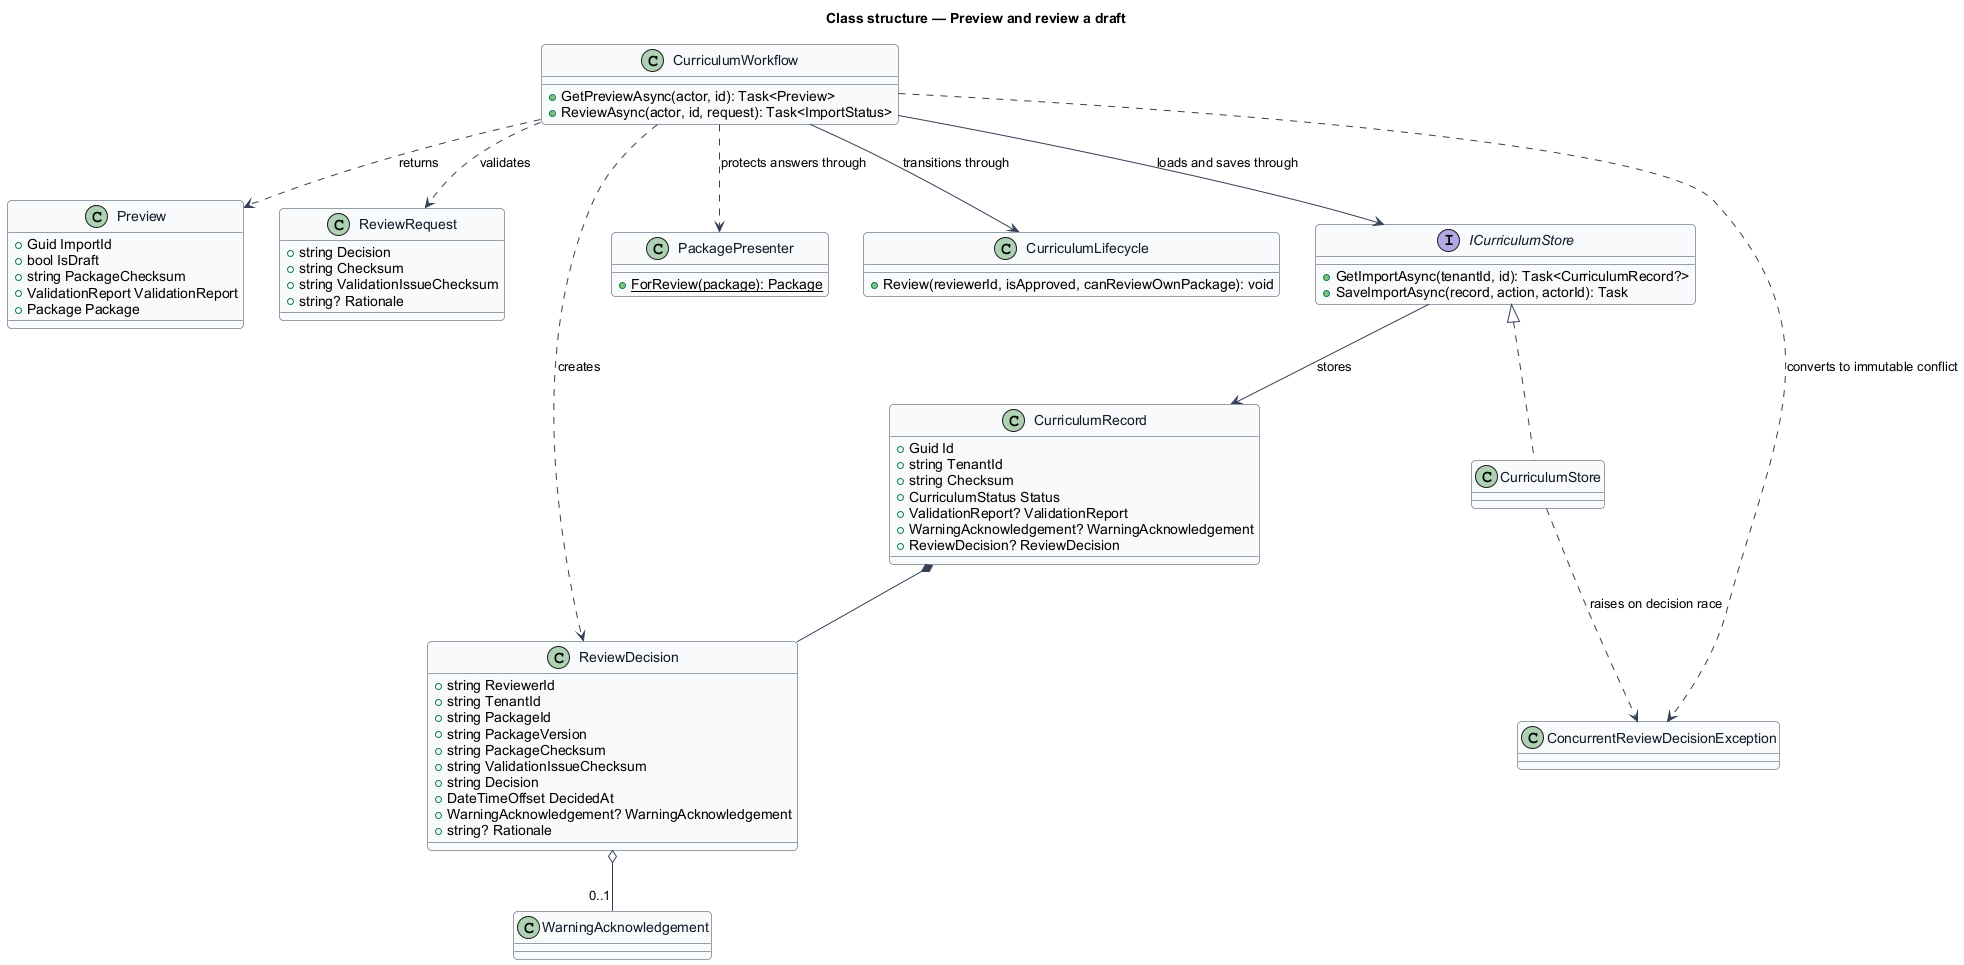

The diagram above was rendered by PlantUML. Its source (embedded in the PNG):
@startuml
skinparam backgroundColor #FFFFFF
skinparam shadowing false
skinparam roundcorner 8
skinparam defaultFontName Arial
skinparam ArrowColor #344054
skinparam class {
  BorderColor #344054
  FontColor #101828
  BackgroundColor #F9FAFB
}
title Class structure — Preview and review a draft

class CurriculumWorkflow {
  +GetPreviewAsync(actor, id): Task<Preview>
  +ReviewAsync(actor, id, request): Task<ImportStatus>
}

class Preview {
  +Guid ImportId
  +bool IsDraft
  +string PackageChecksum
  +ValidationReport ValidationReport
  +Package Package
}

class ReviewRequest {
  +string Decision
  +string Checksum
  +string ValidationIssueChecksum
  +string? Rationale
}

class ReviewDecision {
  +string ReviewerId
  +string TenantId
  +string PackageId
  +string PackageVersion
  +string PackageChecksum
  +string ValidationIssueChecksum
  +string Decision
  +DateTimeOffset DecidedAt
  +WarningAcknowledgement? WarningAcknowledgement
  +string? Rationale
}

class CurriculumRecord {
  +Guid Id
  +string TenantId
  +string Checksum
  +CurriculumStatus Status
  +ValidationReport? ValidationReport
  +WarningAcknowledgement? WarningAcknowledgement
  +ReviewDecision? ReviewDecision
}

class PackagePresenter {
  {static} +ForReview(package): Package
}

class CurriculumLifecycle {
  +Review(reviewerId, isApproved, canReviewOwnPackage): void
}

interface ICurriculumStore {
  +GetImportAsync(tenantId, id): Task<CurriculumRecord?>
  +SaveImportAsync(record, action, actorId): Task
}

class CurriculumStore
class ConcurrentReviewDecisionException

CurriculumWorkflow ..> Preview : returns
CurriculumWorkflow ..> ReviewRequest : validates
CurriculumWorkflow ..> ReviewDecision : creates
CurriculumWorkflow ..> PackagePresenter : protects answers through
CurriculumWorkflow --> CurriculumLifecycle : transitions through
CurriculumWorkflow --> ICurriculumStore : loads and saves through
ICurriculumStore <|.. CurriculumStore
CurriculumStore ..> ConcurrentReviewDecisionException : raises on decision race
CurriculumWorkflow ..> ConcurrentReviewDecisionException : converts to immutable conflict
ICurriculumStore --> CurriculumRecord : stores
CurriculumRecord *-- ReviewDecision
ReviewDecision o-- "0..1" WarningAcknowledgement
@enduml